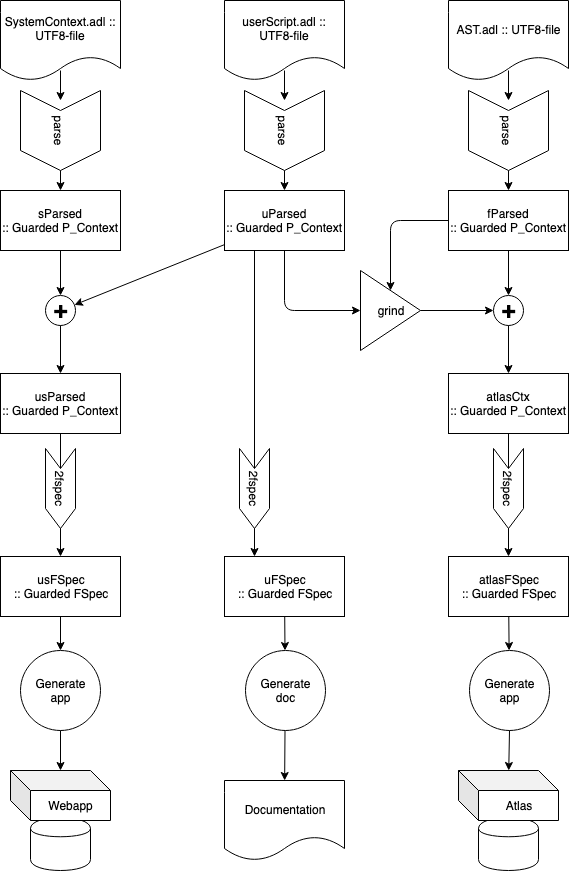

The diagram above was exported from draw.io. Its source (the exported page's mxGraphModel, read from the mxfile embedded in the PNG):
<mxGraphModel dx="1158" dy="803" grid="1" gridSize="10" guides="1" tooltips="1" connect="1" arrows="1" fold="1" page="1" pageScale="1" pageWidth="1169" pageHeight="1654" math="0" shadow="0">
  <root>
    <mxCell id="0" />
    <mxCell id="1" parent="0" />
    <mxCell id="VUBBLJ7926nUgz_nwFzg-5" value="" style="endArrow=classic;html=1;" edge="1" parent="1">
      <mxGeometry width="50" height="50" relative="1" as="geometry">
        <mxPoint x="584" y="180" as="sourcePoint" />
        <mxPoint x="584" y="210" as="targetPoint" />
      </mxGeometry>
    </mxCell>
    <mxCell id="VUBBLJ7926nUgz_nwFzg-6" value="parse" style="shape=step;perimeter=stepPerimeter;whiteSpace=wrap;html=1;fixedSize=1;rotation=90;" vertex="1" parent="1">
      <mxGeometry x="320" y="200" width="80" height="80" as="geometry" />
    </mxCell>
    <mxCell id="VUBBLJ7926nUgz_nwFzg-7" value="" style="endArrow=classic;html=1;" edge="1" parent="1">
      <mxGeometry width="50" height="50" relative="1" as="geometry">
        <mxPoint x="360" y="180" as="sourcePoint" />
        <mxPoint x="360" y="210" as="targetPoint" />
      </mxGeometry>
    </mxCell>
    <mxCell id="VUBBLJ7926nUgz_nwFzg-9" value="" style="endArrow=classic;html=1;" edge="1" parent="1">
      <mxGeometry width="50" height="50" relative="1" as="geometry">
        <mxPoint x="808" y="180" as="sourcePoint" />
        <mxPoint x="808" y="210" as="targetPoint" />
      </mxGeometry>
    </mxCell>
    <mxCell id="VUBBLJ7926nUgz_nwFzg-16" value="parse" style="shape=step;perimeter=stepPerimeter;whiteSpace=wrap;html=1;fixedSize=1;rotation=90;" vertex="1" parent="1">
      <mxGeometry x="768" y="200" width="80" height="80" as="geometry" />
    </mxCell>
    <mxCell id="VUBBLJ7926nUgz_nwFzg-17" value="parse" style="shape=step;perimeter=stepPerimeter;whiteSpace=wrap;html=1;fixedSize=1;rotation=90;" vertex="1" parent="1">
      <mxGeometry x="544" y="200" width="80" height="80" as="geometry" />
    </mxCell>
    <mxCell id="VUBBLJ7926nUgz_nwFzg-21" value="SystemContext.adl :: UTF8-file" style="shape=document;whiteSpace=wrap;html=1;boundedLbl=1;" vertex="1" parent="1">
      <mxGeometry x="300" y="110" width="120" height="80" as="geometry" />
    </mxCell>
    <mxCell id="VUBBLJ7926nUgz_nwFzg-24" value="AST.adl :: UTF8-file" style="shape=document;whiteSpace=wrap;html=1;boundedLbl=1;" vertex="1" parent="1">
      <mxGeometry x="748" y="110" width="120" height="80" as="geometry" />
    </mxCell>
    <mxCell id="VUBBLJ7926nUgz_nwFzg-25" value="userScript.adl :: UTF8-file" style="shape=document;whiteSpace=wrap;html=1;boundedLbl=1;" vertex="1" parent="1">
      <mxGeometry x="524" y="110" width="120" height="80" as="geometry" />
    </mxCell>
    <mxCell id="VUBBLJ7926nUgz_nwFzg-26" value="&lt;div&gt;sParsed&lt;/div&gt;&lt;div&gt;:: Guarded P_Context&lt;br&gt;&lt;/div&gt;" style="rounded=0;whiteSpace=wrap;html=1;" vertex="1" parent="1">
      <mxGeometry x="300" y="300" width="120" height="60" as="geometry" />
    </mxCell>
    <mxCell id="VUBBLJ7926nUgz_nwFzg-27" value="&lt;div&gt;fParsed&lt;/div&gt;&lt;div&gt;:: Guarded P_Context&lt;br&gt;&lt;/div&gt;" style="rounded=0;whiteSpace=wrap;html=1;" vertex="1" parent="1">
      <mxGeometry x="748" y="300" width="120" height="60" as="geometry" />
    </mxCell>
    <mxCell id="VUBBLJ7926nUgz_nwFzg-28" value="&lt;div&gt;uParsed&lt;/div&gt;&lt;div&gt;:: Guarded P_Context&lt;br&gt;&lt;/div&gt;" style="rounded=0;whiteSpace=wrap;html=1;" vertex="1" parent="1">
      <mxGeometry x="524" y="300" width="120" height="60" as="geometry" />
    </mxCell>
    <mxCell id="VUBBLJ7926nUgz_nwFzg-29" value="+" style="ellipse;whiteSpace=wrap;html=1;aspect=fixed;fontStyle=1;fontSize=24;" vertex="1" parent="1">
      <mxGeometry x="345" y="405" width="30" height="30" as="geometry" />
    </mxCell>
    <mxCell id="VUBBLJ7926nUgz_nwFzg-30" value="" style="endArrow=classic;html=1;fontSize=24;" edge="1" parent="1" source="VUBBLJ7926nUgz_nwFzg-26" target="VUBBLJ7926nUgz_nwFzg-29">
      <mxGeometry width="50" height="50" relative="1" as="geometry">
        <mxPoint x="300" y="490" as="sourcePoint" />
        <mxPoint x="350" y="440" as="targetPoint" />
      </mxGeometry>
    </mxCell>
    <mxCell id="VUBBLJ7926nUgz_nwFzg-32" value="" style="endArrow=classic;html=1;fontSize=24;" edge="1" parent="1" source="VUBBLJ7926nUgz_nwFzg-28" target="VUBBLJ7926nUgz_nwFzg-29">
      <mxGeometry width="50" height="50" relative="1" as="geometry">
        <mxPoint x="416.0273972602738" y="370" as="sourcePoint" />
        <mxPoint x="469.43360941978085" y="404.8094061396787" as="targetPoint" />
      </mxGeometry>
    </mxCell>
    <mxCell id="VUBBLJ7926nUgz_nwFzg-33" value="&lt;div&gt;usParsed&lt;/div&gt;&lt;div&gt;:: Guarded P_Context&lt;br&gt;&lt;/div&gt;" style="rounded=0;whiteSpace=wrap;html=1;" vertex="1" parent="1">
      <mxGeometry x="300" y="483" width="120" height="60" as="geometry" />
    </mxCell>
    <mxCell id="VUBBLJ7926nUgz_nwFzg-34" value="" style="endArrow=classic;html=1;fontSize=24;entryX=0.5;entryY=0;entryDx=0;entryDy=0;" edge="1" parent="1" source="VUBBLJ7926nUgz_nwFzg-29" target="VUBBLJ7926nUgz_nwFzg-33">
      <mxGeometry width="50" height="50" relative="1" as="geometry">
        <mxPoint x="38" y="663" as="sourcePoint" />
        <mxPoint x="88" y="613" as="targetPoint" />
      </mxGeometry>
    </mxCell>
    <mxCell id="VUBBLJ7926nUgz_nwFzg-35" value="grind" style="triangle;whiteSpace=wrap;html=1;fontSize=12;rotation=0;fontStyle=0" vertex="1" parent="1">
      <mxGeometry x="660" y="380" width="60" height="80" as="geometry" />
    </mxCell>
    <mxCell id="VUBBLJ7926nUgz_nwFzg-36" value="" style="endArrow=classic;html=1;fontSize=24;entryX=0;entryY=0.5;entryDx=0;entryDy=0;" edge="1" parent="1" source="VUBBLJ7926nUgz_nwFzg-28" target="VUBBLJ7926nUgz_nwFzg-35">
      <mxGeometry width="50" height="50" relative="1" as="geometry">
        <mxPoint x="547.972602739726" y="370" as="sourcePoint" />
        <mxPoint x="494.56639058021915" y="404.80940613967846" as="targetPoint" />
        <Array as="points">
          <mxPoint x="584" y="420" />
        </Array>
      </mxGeometry>
    </mxCell>
    <mxCell id="VUBBLJ7926nUgz_nwFzg-39" value="" style="endArrow=classic;html=1;fontSize=24;exitX=1;exitY=0.5;exitDx=0;exitDy=0;" edge="1" parent="1" source="VUBBLJ7926nUgz_nwFzg-35" target="VUBBLJ7926nUgz_nwFzg-40">
      <mxGeometry width="50" height="50" relative="1" as="geometry">
        <mxPoint x="594" y="370" as="sourcePoint" />
        <mxPoint x="584" y="483" as="targetPoint" />
      </mxGeometry>
    </mxCell>
    <mxCell id="VUBBLJ7926nUgz_nwFzg-40" value="+" style="ellipse;whiteSpace=wrap;html=1;aspect=fixed;fontStyle=1;fontSize=24;" vertex="1" parent="1">
      <mxGeometry x="793" y="405" width="30" height="30" as="geometry" />
    </mxCell>
    <mxCell id="VUBBLJ7926nUgz_nwFzg-42" value="" style="endArrow=classic;html=1;fontSize=24;" edge="1" parent="1" target="VUBBLJ7926nUgz_nwFzg-40" source="VUBBLJ7926nUgz_nwFzg-27">
      <mxGeometry width="50" height="50" relative="1" as="geometry">
        <mxPoint x="760.972602739726" y="610" as="sourcePoint" />
        <mxPoint x="692.4336094197809" y="654.8094061396787" as="targetPoint" />
      </mxGeometry>
    </mxCell>
    <mxCell id="VUBBLJ7926nUgz_nwFzg-43" value="&lt;div&gt;atlasCtx&lt;/div&gt;&lt;div&gt;:: Guarded P_Context&lt;br&gt;&lt;/div&gt;" style="rounded=0;whiteSpace=wrap;html=1;" vertex="1" parent="1">
      <mxGeometry x="748" y="483" width="120" height="60" as="geometry" />
    </mxCell>
    <mxCell id="VUBBLJ7926nUgz_nwFzg-44" value="" style="endArrow=classic;html=1;fontSize=24;entryX=0.5;entryY=0;entryDx=0;entryDy=0;" edge="1" parent="1" source="VUBBLJ7926nUgz_nwFzg-40" target="VUBBLJ7926nUgz_nwFzg-43">
      <mxGeometry width="50" height="50" relative="1" as="geometry">
        <mxPoint x="486" y="730" as="sourcePoint" />
        <mxPoint x="536" y="680" as="targetPoint" />
      </mxGeometry>
    </mxCell>
    <mxCell id="VUBBLJ7926nUgz_nwFzg-48" value="" style="endArrow=classic;html=1;fontSize=24;" edge="1" parent="1" source="VUBBLJ7926nUgz_nwFzg-6" target="VUBBLJ7926nUgz_nwFzg-26">
      <mxGeometry width="50" height="50" relative="1" as="geometry">
        <mxPoint x="370" y="475" as="sourcePoint" />
        <mxPoint x="370" y="493" as="targetPoint" />
      </mxGeometry>
    </mxCell>
    <mxCell id="VUBBLJ7926nUgz_nwFzg-49" value="" style="endArrow=classic;html=1;" edge="1" parent="1" source="VUBBLJ7926nUgz_nwFzg-17" target="VUBBLJ7926nUgz_nwFzg-28">
      <mxGeometry width="50" height="50" relative="1" as="geometry">
        <mxPoint x="370" y="190" as="sourcePoint" />
        <mxPoint x="370" y="220" as="targetPoint" />
      </mxGeometry>
    </mxCell>
    <mxCell id="VUBBLJ7926nUgz_nwFzg-50" value="" style="endArrow=classic;html=1;" edge="1" parent="1" source="VUBBLJ7926nUgz_nwFzg-16" target="VUBBLJ7926nUgz_nwFzg-27">
      <mxGeometry width="50" height="50" relative="1" as="geometry">
        <mxPoint x="380" y="200" as="sourcePoint" />
        <mxPoint x="380" y="230" as="targetPoint" />
      </mxGeometry>
    </mxCell>
    <mxCell id="VUBBLJ7926nUgz_nwFzg-53" value="" style="endArrow=classic;html=1;fontSize=24;" edge="1" parent="1" source="VUBBLJ7926nUgz_nwFzg-27" target="VUBBLJ7926nUgz_nwFzg-35">
      <mxGeometry width="50" height="50" relative="1" as="geometry">
        <mxPoint x="818" y="370" as="sourcePoint" />
        <mxPoint x="818" y="415" as="targetPoint" />
        <Array as="points">
          <mxPoint x="690" y="330" />
        </Array>
      </mxGeometry>
    </mxCell>
    <mxCell id="VUBBLJ7926nUgz_nwFzg-54" value="&lt;div&gt;uFSpec&lt;/div&gt;&lt;div&gt;:: Guarded FSpec&lt;br&gt;&lt;/div&gt;" style="rounded=0;whiteSpace=wrap;html=1;" vertex="1" parent="1">
      <mxGeometry x="524" y="666" width="120" height="60" as="geometry" />
    </mxCell>
    <mxCell id="VUBBLJ7926nUgz_nwFzg-56" value="" style="endArrow=classic;html=1;fontSize=24;exitX=0.25;exitY=1;exitDx=0;exitDy=0;entryX=0.25;entryY=0;entryDx=0;entryDy=0;" edge="1" parent="1" source="VUBBLJ7926nUgz_nwFzg-28" target="VUBBLJ7926nUgz_nwFzg-54">
      <mxGeometry width="50" height="50" relative="1" as="geometry">
        <mxPoint x="370" y="370" as="sourcePoint" />
        <mxPoint x="370" y="415" as="targetPoint" />
      </mxGeometry>
    </mxCell>
    <mxCell id="VUBBLJ7926nUgz_nwFzg-55" value="2fspec" style="shape=step;perimeter=stepPerimeter;whiteSpace=wrap;html=1;fixedSize=1;rotation=90;" vertex="1" parent="1">
      <mxGeometry x="514" y="583" width="80" height="30" as="geometry" />
    </mxCell>
    <mxCell id="VUBBLJ7926nUgz_nwFzg-57" value="&lt;div&gt;usFSpec&lt;/div&gt;&lt;div&gt;:: Guarded FSpec&lt;br&gt;&lt;/div&gt;" style="rounded=0;whiteSpace=wrap;html=1;" vertex="1" parent="1">
      <mxGeometry x="300" y="666" width="120" height="60" as="geometry" />
    </mxCell>
    <mxCell id="VUBBLJ7926nUgz_nwFzg-58" value="" style="endArrow=classic;html=1;fontSize=24;" edge="1" parent="1" target="VUBBLJ7926nUgz_nwFzg-57" source="VUBBLJ7926nUgz_nwFzg-33">
      <mxGeometry width="50" height="50" relative="1" as="geometry">
        <mxPoint x="330" y="543" as="sourcePoint" />
        <mxPoint x="146" y="598" as="targetPoint" />
      </mxGeometry>
    </mxCell>
    <mxCell id="VUBBLJ7926nUgz_nwFzg-59" value="2fspec" style="shape=step;perimeter=stepPerimeter;whiteSpace=wrap;html=1;fixedSize=1;rotation=90;" vertex="1" parent="1">
      <mxGeometry x="320" y="583" width="80" height="30" as="geometry" />
    </mxCell>
    <mxCell id="VUBBLJ7926nUgz_nwFzg-60" value="&lt;div&gt;Generate&lt;/div&gt;&lt;div&gt;app&lt;br&gt;&lt;/div&gt;" style="ellipse;whiteSpace=wrap;html=1;aspect=fixed;fontSize=12;" vertex="1" parent="1">
      <mxGeometry x="320" y="760" width="80" height="80" as="geometry" />
    </mxCell>
    <mxCell id="VUBBLJ7926nUgz_nwFzg-61" value="" style="endArrow=classic;html=1;fontSize=12;" edge="1" parent="1" source="VUBBLJ7926nUgz_nwFzg-57" target="VUBBLJ7926nUgz_nwFzg-60">
      <mxGeometry width="50" height="50" relative="1" as="geometry">
        <mxPoint x="180" y="970" as="sourcePoint" />
        <mxPoint x="230" y="920" as="targetPoint" />
      </mxGeometry>
    </mxCell>
    <mxCell id="VUBBLJ7926nUgz_nwFzg-64" value="" style="group" vertex="1" connectable="0" parent="1">
      <mxGeometry x="310" y="880" width="100" height="100" as="geometry" />
    </mxCell>
    <mxCell id="VUBBLJ7926nUgz_nwFzg-63" value="" style="shape=cylinder;whiteSpace=wrap;html=1;boundedLbl=1;backgroundOutline=1;fontSize=12;" vertex="1" parent="VUBBLJ7926nUgz_nwFzg-64">
      <mxGeometry x="20" y="47" width="60" height="53" as="geometry" />
    </mxCell>
    <mxCell id="VUBBLJ7926nUgz_nwFzg-62" value="Webapp" style="shape=cube;whiteSpace=wrap;html=1;boundedLbl=1;backgroundOutline=1;darkOpacity=0.05;darkOpacity2=0.1;fontSize=12;" vertex="1" parent="VUBBLJ7926nUgz_nwFzg-64">
      <mxGeometry width="100" height="50" as="geometry" />
    </mxCell>
    <mxCell id="VUBBLJ7926nUgz_nwFzg-65" value="" style="endArrow=classic;html=1;fontSize=12;" edge="1" parent="1" source="VUBBLJ7926nUgz_nwFzg-60" target="VUBBLJ7926nUgz_nwFzg-62">
      <mxGeometry width="50" height="50" relative="1" as="geometry">
        <mxPoint x="140" y="920" as="sourcePoint" />
        <mxPoint x="190" y="870" as="targetPoint" />
      </mxGeometry>
    </mxCell>
    <mxCell id="VUBBLJ7926nUgz_nwFzg-66" value="&lt;div&gt;atlasFSpec&lt;/div&gt;&lt;div&gt;:: Guarded FSpec&lt;br&gt;&lt;/div&gt;" style="rounded=0;whiteSpace=wrap;html=1;" vertex="1" parent="1">
      <mxGeometry x="748" y="666" width="120" height="60" as="geometry" />
    </mxCell>
    <mxCell id="VUBBLJ7926nUgz_nwFzg-67" value="" style="endArrow=classic;html=1;fontSize=24;" edge="1" parent="1" target="VUBBLJ7926nUgz_nwFzg-66" source="VUBBLJ7926nUgz_nwFzg-43">
      <mxGeometry width="50" height="50" relative="1" as="geometry">
        <mxPoint x="808" y="543" as="sourcePoint" />
        <mxPoint x="594" y="598" as="targetPoint" />
      </mxGeometry>
    </mxCell>
    <mxCell id="VUBBLJ7926nUgz_nwFzg-68" value="2fspec" style="shape=step;perimeter=stepPerimeter;whiteSpace=wrap;html=1;fixedSize=1;rotation=90;" vertex="1" parent="1">
      <mxGeometry x="768" y="583" width="80" height="30" as="geometry" />
    </mxCell>
    <mxCell id="VUBBLJ7926nUgz_nwFzg-69" value="&lt;div&gt;Generate&lt;/div&gt;&lt;div&gt;app&lt;/div&gt;" style="ellipse;whiteSpace=wrap;html=1;aspect=fixed;fontSize=12;" vertex="1" parent="1">
      <mxGeometry x="769" y="760" width="80" height="80" as="geometry" />
    </mxCell>
    <mxCell id="VUBBLJ7926nUgz_nwFzg-70" value="" style="endArrow=classic;html=1;fontSize=12;" edge="1" parent="1" source="VUBBLJ7926nUgz_nwFzg-66" target="VUBBLJ7926nUgz_nwFzg-69">
      <mxGeometry width="50" height="50" relative="1" as="geometry">
        <mxPoint x="628" y="970" as="sourcePoint" />
        <mxPoint x="678" y="920" as="targetPoint" />
      </mxGeometry>
    </mxCell>
    <mxCell id="VUBBLJ7926nUgz_nwFzg-71" value="" style="group" vertex="1" connectable="0" parent="1">
      <mxGeometry x="758" y="880" width="100" height="100" as="geometry" />
    </mxCell>
    <mxCell id="VUBBLJ7926nUgz_nwFzg-72" value="" style="shape=cylinder;whiteSpace=wrap;html=1;boundedLbl=1;backgroundOutline=1;fontSize=12;" vertex="1" parent="VUBBLJ7926nUgz_nwFzg-71">
      <mxGeometry x="20" y="47" width="60" height="53" as="geometry" />
    </mxCell>
    <mxCell id="VUBBLJ7926nUgz_nwFzg-73" value="Atlas" style="shape=cube;whiteSpace=wrap;html=1;boundedLbl=1;backgroundOutline=1;darkOpacity=0.05;darkOpacity2=0.1;fontSize=12;" vertex="1" parent="VUBBLJ7926nUgz_nwFzg-71">
      <mxGeometry width="100" height="50" as="geometry" />
    </mxCell>
    <mxCell id="VUBBLJ7926nUgz_nwFzg-74" value="" style="endArrow=classic;html=1;fontSize=12;" edge="1" parent="1" source="VUBBLJ7926nUgz_nwFzg-69" target="VUBBLJ7926nUgz_nwFzg-73">
      <mxGeometry width="50" height="50" relative="1" as="geometry">
        <mxPoint x="588" y="920" as="sourcePoint" />
        <mxPoint x="638" y="870" as="targetPoint" />
      </mxGeometry>
    </mxCell>
    <mxCell id="VUBBLJ7926nUgz_nwFzg-75" value="Documentation" style="shape=document;whiteSpace=wrap;html=1;boundedLbl=1;fontSize=12;" vertex="1" parent="1">
      <mxGeometry x="524" y="890" width="120" height="80" as="geometry" />
    </mxCell>
    <mxCell id="VUBBLJ7926nUgz_nwFzg-77" value="&lt;div&gt;Generate&lt;/div&gt;&lt;div&gt;doc&lt;br&gt;&lt;/div&gt;" style="ellipse;whiteSpace=wrap;html=1;aspect=fixed;fontSize=12;" vertex="1" parent="1">
      <mxGeometry x="544.5" y="760" width="80" height="80" as="geometry" />
    </mxCell>
    <mxCell id="VUBBLJ7926nUgz_nwFzg-78" value="" style="endArrow=classic;html=1;fontSize=12;" edge="1" parent="1" source="VUBBLJ7926nUgz_nwFzg-77" target="VUBBLJ7926nUgz_nwFzg-75">
      <mxGeometry width="50" height="50" relative="1" as="geometry">
        <mxPoint x="420" y="820" as="sourcePoint" />
        <mxPoint x="340" y="820" as="targetPoint" />
      </mxGeometry>
    </mxCell>
    <mxCell id="VUBBLJ7926nUgz_nwFzg-79" value="" style="endArrow=classic;html=1;fontSize=12;" edge="1" parent="1" source="VUBBLJ7926nUgz_nwFzg-54" target="VUBBLJ7926nUgz_nwFzg-77">
      <mxGeometry width="50" height="50" relative="1" as="geometry">
        <mxPoint x="504" y="850" as="sourcePoint" />
        <mxPoint x="504" y="890" as="targetPoint" />
        <Array as="points" />
      </mxGeometry>
    </mxCell>
  </root>
</mxGraphModel>